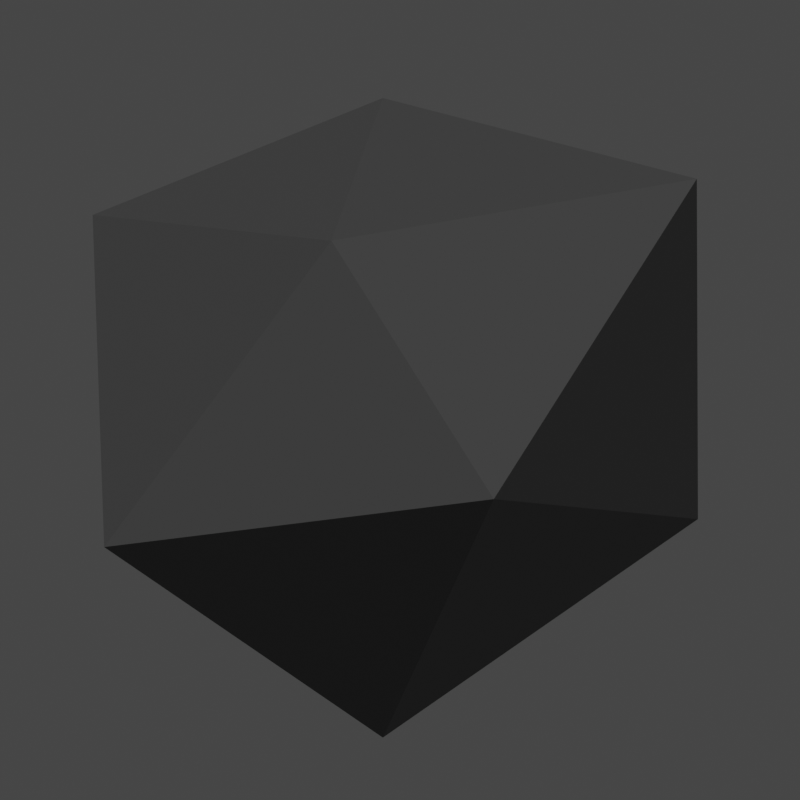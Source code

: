 # Source: untitled.blend  (saved by Blender 3.3.6; exported with 4.5.12 LTS)
import bpy
from mathutils import Matrix  # noqa: F401  (used for matrix-valued properties, if any)

bpy.ops.wm.read_factory_settings(use_empty=True)
scene = bpy.context.scene
scene.name = 'Scene'

# ---- collections
col_collection = bpy.data.collections.new('Collection'); scene.collection.children.link(col_collection)
col_collection_2 = bpy.data.collections.new('Collection 2'); scene.collection.children.link(col_collection_2)

# ---- materials (node trees are filled in below, after node groups)
mat_material = bpy.data.materials.new('Material')
mat_material.alpha_threshold = 0.0
mat_material.use_transparent_shadow = False
mat_material.roughness = 0.5
mat_material.line_color = (0.0, 0.0, 0.0, 1.0)

# ---- material node trees
mat_material.use_nodes = True; mat_material.node_tree.nodes.clear()
_N = mat_material.node_tree.nodes; _L = mat_material.node_tree.links
n0 = _N.new('ShaderNodeOutputMaterial'); n0.name = 'Material Output'; n0.location = (300, 300)
n1 = _N.new('ShaderNodeBsdfPrincipled'); n1.name = 'Principled BSDF'; n1.location = (10, 300)
n1.distribution = 'GGX'
n1.subsurface_method = 'RANDOM_WALK_SKIN'
n1.inputs[0].default_value = (0.1102, 0.1102, 0.1102, 1.0)
n1.inputs[2].default_value = 0.4045
n1.inputs[3].default_value = 1.45
n1.inputs[27].default_value = (0.0, 0.0, 0.0, 1.0)
n1.inputs[28].default_value = 1.0
_L.new(n1.outputs[0], n0.inputs[0])
n0.is_active_output = True

# ---- world
world_world = bpy.data.worlds.new('World'); scene.world = world_world
world_world.use_nodes = True; world_world.node_tree.nodes.clear()
_N = world_world.node_tree.nodes; _L = world_world.node_tree.links
n0 = _N.new('ShaderNodeOutputWorld'); n0.name = 'World Output'; n0.location = (300, 300)
n1 = _N.new('ShaderNodeBackground'); n1.name = 'Background'; n1.location = (10, 300)
n1.inputs[0].default_value = (0.05088, 0.05088, 0.05088, 1.0)
_L.new(n1.outputs[0], n0.inputs[0])
n0.is_active_output = True
world_world.color = (0.05088, 0.05088, 0.05088)
world_world.use_sun_shadow = False
world_world.sun_shadow_jitter_overblur = 0.0

# ---- cameras
cam_camera_001 = bpy.data.cameras.new('Camera.001')
cam_camera_001.type = 'ORTHO'
cam_camera_001.ortho_scale = 12.3

# ---- lights
light_sun = bpy.data.lights.new('Sun', 'SUN')
light_sun.transmission_factor = 0.0
light_sun.energy = 1.0
light_sun.shadow_soft_size = 0.125

# ---- meshes
me_icosphere_001 = bpy.data.meshes.new('Icosphere.001')
me_icosphere_001.from_pydata([(-0.006516, -0.02726, -1.45), (-0.6529, -1.075, -0.561), (0.9561, -1.162, -0.6896), (1.016, 0.3924, -0.4982), (-1.182, 0.2588, -0.5503), (-0.1017, 1.233, -0.5777), (-0.9009, 1.027, 0.7455), (0.7563, 1.209, 0.7805), (0.924, -0.2538, 0.5332), (-0.006516, -0.02726, 1.103), (0.08113, -1.188, 0.6364), (-0.8834, -0.3872, 0.5283)], [], [(0, 1, 4), (0, 2, 1), (2, 0, 3), (0, 5, 3), (0, 4, 5), (5, 4, 6), (3, 5, 7), (5, 6, 7), (3, 7, 8), (7, 6, 9), (8, 7, 9), (11, 10, 9), (10, 8, 9), (6, 11, 9), (4, 11, 6), (4, 1, 11), (1, 10, 11), (1, 2, 10), (2, 8, 10), (2, 3, 8)])
_uv = me_icosphere_001.uv_layers.new(name='UVMap')
_uv.uv.foreach_set('vector', [0.9091, 0.0, 1.0, 0.1575, 0.8182, 0.1575, 0.1818, 0.0, 0.2727, 0.1575, 0.09091, 0.1575, 0.2727, 0.1575, 0.3636, 0.0, 0.4545, 0.1575, 0.5455, 0.0, 0.6364, 0.1575, 0.4545, 0.1575, 0.7273, 0.0, 0.8182, 0.1575, 0.6364, 0.1575, 0.6364, 0.1575, 0.8182, 0.1575, 0.7273, 0.3149, 0.4545, 0.1575, 0.6364, 0.1575, 0.5455, 0.3149, 0.6364, 0.1575, 0.7273, 0.3149, 0.5455, 0.3149, 0.4545, 0.1575, 0.5455, 0.3149, 0.3636, 0.3149, 0.5455, 0.3149, 0.7273, 0.3149, 0.6364, 0.4724, 0.3636, 0.3149, 0.5455, 0.3149, 0.4545, 0.4724, 0.0, 0.3149, 0.1818, 0.3149, 0.09091, 0.4724, 0.1818, 0.3149, 0.3636, 0.3149, 0.2727, 0.4724, 0.7273, 0.3149, 0.9091, 0.3149, 0.8182, 0.4724, 0.8182, 0.1575, 0.9091, 0.3149, 0.7273, 0.3149, 0.8182, 0.1575, 1.0, 0.1575, 0.9091, 0.3149, 0.09091, 0.1575, 0.1818, 0.3149, 0.0, 0.3149, 0.09091, 0.1575, 0.2727, 0.1575, 0.1818, 0.3149, 0.2727, 0.1575, 0.3636, 0.3149, 0.1818, 0.3149, 0.2727, 0.1575, 0.4545, 0.1575, 0.3636, 0.3149])
me_icosphere_001.materials.append(mat_material)
me_icosphere_001.update()

# ---- objects
ob_camera = bpy.data.objects.new('Camera', cam_camera_001)
ob_sun = bpy.data.objects.new('Sun', light_sun)
ob_icosphere_001 = bpy.data.objects.new('Icosphere.001', me_icosphere_001)

# ---- transforms, parenting, visibility, modifiers, constraints
ob_camera.location = (5.558, -13.83, -0.7288)
ob_camera.rotation_euler = (1.571, -0.0, 0.0)
ob_sun.location = (3.888, -1.823e-07, 4.17)
ob_sun.rotation_euler = (0.8199, -0.0, 0.0)
ob_icosphere_001.location = (5.4, 0.02726, -0.3315)
ob_icosphere_001.rotation_euler = (0.0, -0.0, -1.548)
ob_icosphere_001.scale = (3.852, 3.852, 3.852)

# ---- collection membership
col_collection.objects.link(ob_camera)
col_collection.objects.link(ob_sun)
col_collection_2.objects.link(ob_icosphere_001)

# ---- scene / render settings (as saved in the file)
scene.camera = ob_camera
scene.frame_start = 1; scene.frame_end = 40; scene.frame_set(0)
scene.render.engine = 'BLENDER_EEVEE_NEXT'
scene.render.resolution_x = 128
scene.render.resolution_y = 128
scene.render.film_transparent = True
scene.cycles.sampling_pattern = 'TABULATED_SOBOL'
scene.cycles.use_light_tree = False
scene.view_settings.view_transform = 'Filmic'
bpy.context.view_layer.update()
